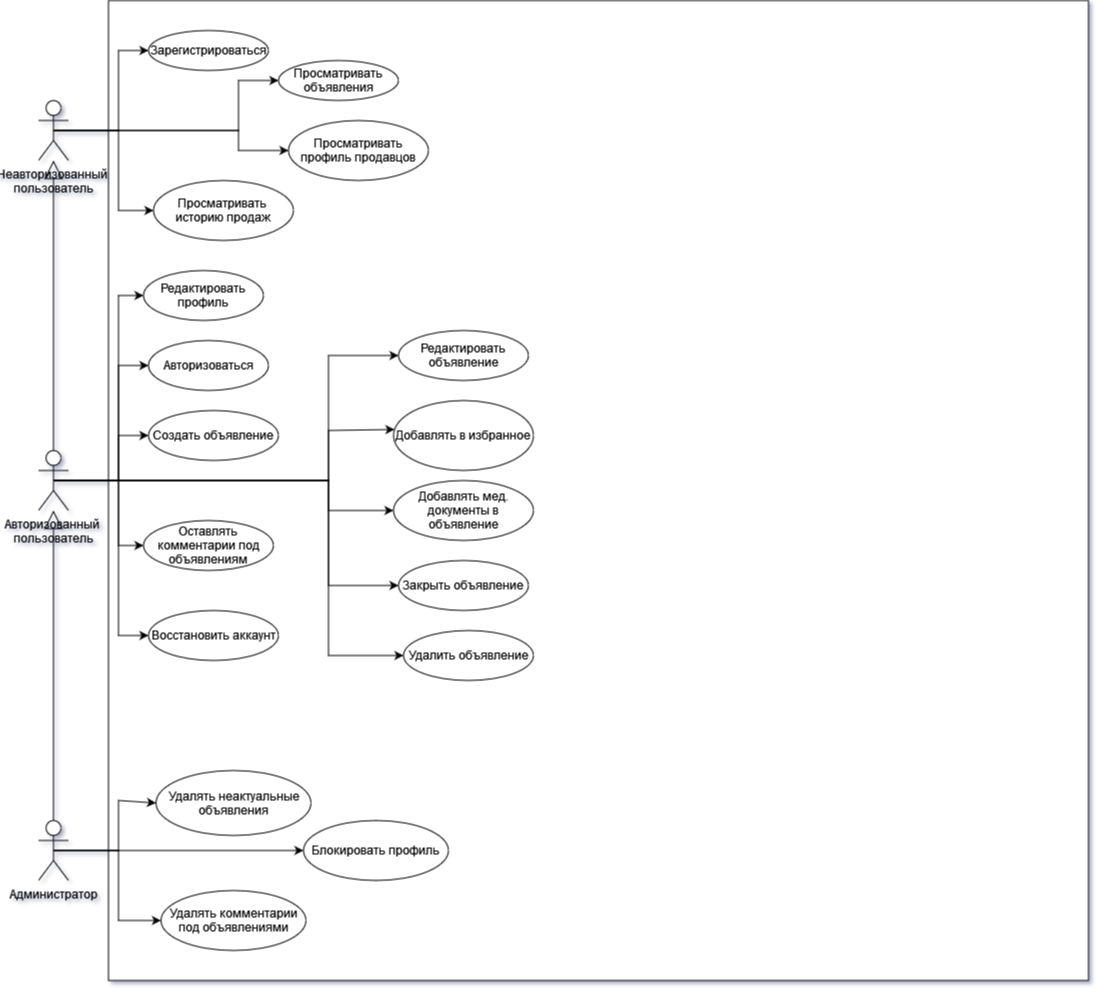

The diagram above was exported from draw.io. Its source (the exported page's mxGraphModel, read from the mxfile embedded in the PNG):
<mxGraphModel dx="25" dy="465" grid="1" gridSize="10" guides="1" tooltips="1" connect="1" arrows="1" fold="1" page="1" pageScale="1" pageWidth="850" pageHeight="1100" math="0" shadow="0">
  <root>
    <mxCell id="0" />
    <mxCell id="1" parent="0" />
    <mxCell id="HnL-TeH0gj4gweNa7k2g-3" value="" style="whiteSpace=wrap;html=1;aspect=fixed;" vertex="1" parent="1">
      <mxGeometry x="1040" y="480" width="980" height="980" as="geometry" />
    </mxCell>
    <mxCell id="HnL-TeH0gj4gweNa7k2g-4" value="Неавторизованный&amp;nbsp;&lt;br&gt;пользователь" style="shape=umlActor;verticalLabelPosition=bottom;verticalAlign=top;html=1;outlineConnect=0;" vertex="1" parent="1">
      <mxGeometry x="970" y="580" width="30" height="60" as="geometry" />
    </mxCell>
    <mxCell id="HnL-TeH0gj4gweNa7k2g-42" style="edgeStyle=orthogonalEdgeStyle;rounded=0;orthogonalLoop=1;jettySize=auto;html=1;entryX=0;entryY=0.5;entryDx=0;entryDy=0;" edge="1" parent="1" source="HnL-TeH0gj4gweNa7k2g-5" target="HnL-TeH0gj4gweNa7k2g-41">
      <mxGeometry relative="1" as="geometry">
        <Array as="points">
          <mxPoint x="1050" y="960" />
          <mxPoint x="1050" y="845" />
        </Array>
      </mxGeometry>
    </mxCell>
    <mxCell id="HnL-TeH0gj4gweNa7k2g-5" value="Авторизованный&amp;nbsp;&lt;div&gt;пользователь&lt;/div&gt;" style="shape=umlActor;verticalLabelPosition=bottom;verticalAlign=top;html=1;outlineConnect=0;" vertex="1" parent="1">
      <mxGeometry x="970" y="930" width="30" height="60" as="geometry" />
    </mxCell>
    <mxCell id="HnL-TeH0gj4gweNa7k2g-6" value="" style="endArrow=block;endSize=16;endFill=0;html=1;rounded=0;exitX=0.5;exitY=0;exitDx=0;exitDy=0;exitPerimeter=0;" edge="1" parent="1" source="HnL-TeH0gj4gweNa7k2g-5" target="HnL-TeH0gj4gweNa7k2g-4">
      <mxGeometry x="0.12" y="35" width="160" relative="1" as="geometry">
        <mxPoint x="960" y="870" as="sourcePoint" />
        <mxPoint x="1020" y="690" as="targetPoint" />
        <mxPoint as="offset" />
      </mxGeometry>
    </mxCell>
    <mxCell id="HnL-TeH0gj4gweNa7k2g-7" value="Зарегистрироваться" style="ellipse;whiteSpace=wrap;html=1;" vertex="1" parent="1">
      <mxGeometry x="1080" y="510" width="120" height="40" as="geometry" />
    </mxCell>
    <mxCell id="HnL-TeH0gj4gweNa7k2g-8" value="Просматривать объявления" style="ellipse;whiteSpace=wrap;html=1;" vertex="1" parent="1">
      <mxGeometry x="1210" y="540" width="120" height="40" as="geometry" />
    </mxCell>
    <mxCell id="HnL-TeH0gj4gweNa7k2g-9" value="Просматривать профиль продавцов" style="ellipse;whiteSpace=wrap;html=1;" vertex="1" parent="1">
      <mxGeometry x="1220" y="600" width="140" height="60" as="geometry" />
    </mxCell>
    <mxCell id="HnL-TeH0gj4gweNa7k2g-10" value="Добавлять в избранное" style="ellipse;whiteSpace=wrap;html=1;" vertex="1" parent="1">
      <mxGeometry x="1325" y="880" width="140" height="70" as="geometry" />
    </mxCell>
    <mxCell id="HnL-TeH0gj4gweNa7k2g-11" value="Просматривать&amp;nbsp; историю продаж" style="ellipse;whiteSpace=wrap;html=1;" vertex="1" parent="1">
      <mxGeometry x="1085" y="660" width="140" height="60" as="geometry" />
    </mxCell>
    <mxCell id="HnL-TeH0gj4gweNa7k2g-12" value="Редактировать профиль" style="ellipse;whiteSpace=wrap;html=1;" vertex="1" parent="1">
      <mxGeometry x="1075" y="750" width="120" height="50" as="geometry" />
    </mxCell>
    <mxCell id="HnL-TeH0gj4gweNa7k2g-13" value="Создать объявление" style="ellipse;whiteSpace=wrap;html=1;" vertex="1" parent="1">
      <mxGeometry x="1080" y="890" width="130" height="50" as="geometry" />
    </mxCell>
    <mxCell id="HnL-TeH0gj4gweNa7k2g-14" value="" style="endArrow=classic;html=1;rounded=0;exitX=0.5;exitY=0.5;exitDx=0;exitDy=0;exitPerimeter=0;entryX=0;entryY=0.5;entryDx=0;entryDy=0;" edge="1" parent="1" source="HnL-TeH0gj4gweNa7k2g-4" target="HnL-TeH0gj4gweNa7k2g-7">
      <mxGeometry width="50" height="50" relative="1" as="geometry">
        <mxPoint x="1290" y="700" as="sourcePoint" />
        <mxPoint x="1340" y="650" as="targetPoint" />
        <Array as="points">
          <mxPoint x="1050" y="610" />
          <mxPoint x="1050" y="530" />
        </Array>
      </mxGeometry>
    </mxCell>
    <mxCell id="HnL-TeH0gj4gweNa7k2g-15" value="" style="endArrow=classic;html=1;rounded=0;exitX=0.5;exitY=0.5;exitDx=0;exitDy=0;exitPerimeter=0;entryX=0;entryY=0.5;entryDx=0;entryDy=0;" edge="1" parent="1" source="HnL-TeH0gj4gweNa7k2g-4" target="HnL-TeH0gj4gweNa7k2g-8">
      <mxGeometry width="50" height="50" relative="1" as="geometry">
        <mxPoint x="1290" y="700" as="sourcePoint" />
        <mxPoint x="1340" y="650" as="targetPoint" />
        <Array as="points">
          <mxPoint x="1170" y="610" />
          <mxPoint x="1170" y="560" />
          <mxPoint x="1210" y="560" />
        </Array>
      </mxGeometry>
    </mxCell>
    <mxCell id="HnL-TeH0gj4gweNa7k2g-16" value="" style="endArrow=classic;html=1;rounded=0;exitX=0.5;exitY=0.5;exitDx=0;exitDy=0;exitPerimeter=0;entryX=0;entryY=0.5;entryDx=0;entryDy=0;" edge="1" parent="1" source="HnL-TeH0gj4gweNa7k2g-4" target="HnL-TeH0gj4gweNa7k2g-9">
      <mxGeometry width="50" height="50" relative="1" as="geometry">
        <mxPoint x="1290" y="700" as="sourcePoint" />
        <mxPoint x="1340" y="650" as="targetPoint" />
        <Array as="points">
          <mxPoint x="1050" y="610" />
          <mxPoint x="1170" y="610" />
          <mxPoint x="1170" y="630" />
        </Array>
      </mxGeometry>
    </mxCell>
    <mxCell id="HnL-TeH0gj4gweNa7k2g-17" value="" style="endArrow=classic;html=1;rounded=0;exitX=0.5;exitY=0.5;exitDx=0;exitDy=0;exitPerimeter=0;entryX=0.007;entryY=0.414;entryDx=0;entryDy=0;entryPerimeter=0;" edge="1" parent="1" source="HnL-TeH0gj4gweNa7k2g-5" target="HnL-TeH0gj4gweNa7k2g-10">
      <mxGeometry width="50" height="50" relative="1" as="geometry">
        <mxPoint x="1160" y="710" as="sourcePoint" />
        <mxPoint x="1210" y="660" as="targetPoint" />
        <Array as="points">
          <mxPoint x="1260" y="960" />
          <mxPoint x="1260" y="910" />
        </Array>
      </mxGeometry>
    </mxCell>
    <mxCell id="HnL-TeH0gj4gweNa7k2g-18" value="" style="endArrow=classic;html=1;rounded=0;entryX=0;entryY=0.5;entryDx=0;entryDy=0;exitX=0.5;exitY=0.5;exitDx=0;exitDy=0;exitPerimeter=0;" edge="1" parent="1" source="HnL-TeH0gj4gweNa7k2g-4" target="HnL-TeH0gj4gweNa7k2g-11">
      <mxGeometry width="50" height="50" relative="1" as="geometry">
        <mxPoint x="1160" y="1040" as="sourcePoint" />
        <mxPoint x="1210" y="990" as="targetPoint" />
        <Array as="points">
          <mxPoint x="1050" y="610" />
          <mxPoint x="1050" y="690" />
        </Array>
      </mxGeometry>
    </mxCell>
    <mxCell id="HnL-TeH0gj4gweNa7k2g-19" value="" style="endArrow=classic;html=1;rounded=0;exitX=0.5;exitY=0.5;exitDx=0;exitDy=0;exitPerimeter=0;entryX=0;entryY=0.5;entryDx=0;entryDy=0;" edge="1" parent="1" source="HnL-TeH0gj4gweNa7k2g-5" target="HnL-TeH0gj4gweNa7k2g-12">
      <mxGeometry width="50" height="50" relative="1" as="geometry">
        <mxPoint x="1160" y="1040" as="sourcePoint" />
        <mxPoint x="1210" y="990" as="targetPoint" />
        <Array as="points">
          <mxPoint x="1050" y="960" />
          <mxPoint x="1050" y="775" />
        </Array>
      </mxGeometry>
    </mxCell>
    <mxCell id="HnL-TeH0gj4gweNa7k2g-20" value="" style="endArrow=classic;html=1;rounded=0;exitX=0.5;exitY=0.5;exitDx=0;exitDy=0;exitPerimeter=0;entryX=0;entryY=0.5;entryDx=0;entryDy=0;" edge="1" parent="1" source="HnL-TeH0gj4gweNa7k2g-5" target="HnL-TeH0gj4gweNa7k2g-13">
      <mxGeometry width="50" height="50" relative="1" as="geometry">
        <mxPoint x="1160" y="1040" as="sourcePoint" />
        <mxPoint x="1210" y="990" as="targetPoint" />
        <Array as="points">
          <mxPoint x="1050" y="960" />
          <mxPoint x="1050" y="915" />
        </Array>
      </mxGeometry>
    </mxCell>
    <mxCell id="HnL-TeH0gj4gweNa7k2g-21" value="Администратор" style="shape=umlActor;verticalLabelPosition=bottom;verticalAlign=top;html=1;outlineConnect=0;" vertex="1" parent="1">
      <mxGeometry x="970" y="1300" width="30" height="60" as="geometry" />
    </mxCell>
    <mxCell id="HnL-TeH0gj4gweNa7k2g-22" value="Редактировать объявление" style="ellipse;whiteSpace=wrap;html=1;" vertex="1" parent="1">
      <mxGeometry x="1330" y="810" width="130" height="50" as="geometry" />
    </mxCell>
    <mxCell id="HnL-TeH0gj4gweNa7k2g-23" value="Восстановить аккаунт" style="ellipse;whiteSpace=wrap;html=1;" vertex="1" parent="1">
      <mxGeometry x="1080" y="1090" width="130" height="50" as="geometry" />
    </mxCell>
    <mxCell id="HnL-TeH0gj4gweNa7k2g-24" value="" style="endArrow=classic;html=1;rounded=0;exitX=0.5;exitY=0.5;exitDx=0;exitDy=0;exitPerimeter=0;entryX=0;entryY=0.5;entryDx=0;entryDy=0;" edge="1" parent="1" source="HnL-TeH0gj4gweNa7k2g-5" target="HnL-TeH0gj4gweNa7k2g-22">
      <mxGeometry width="50" height="50" relative="1" as="geometry">
        <mxPoint x="1250" y="880" as="sourcePoint" />
        <mxPoint x="1300" y="830" as="targetPoint" />
        <Array as="points">
          <mxPoint x="1050" y="960" />
          <mxPoint x="1260" y="960" />
          <mxPoint x="1260" y="835" />
        </Array>
      </mxGeometry>
    </mxCell>
    <mxCell id="HnL-TeH0gj4gweNa7k2g-25" value="" style="endArrow=classic;html=1;rounded=0;exitX=0.5;exitY=0.5;exitDx=0;exitDy=0;exitPerimeter=0;entryX=0;entryY=0.5;entryDx=0;entryDy=0;" edge="1" parent="1" source="HnL-TeH0gj4gweNa7k2g-5" target="HnL-TeH0gj4gweNa7k2g-30">
      <mxGeometry width="50" height="50" relative="1" as="geometry">
        <mxPoint x="1250" y="880" as="sourcePoint" />
        <mxPoint x="1210.0000000000002" y="975" as="targetPoint" />
        <Array as="points">
          <mxPoint x="1260" y="960" />
          <mxPoint x="1260" y="990" />
        </Array>
      </mxGeometry>
    </mxCell>
    <mxCell id="HnL-TeH0gj4gweNa7k2g-26" value="" style="endArrow=classic;html=1;rounded=0;exitX=0.5;exitY=0.5;exitDx=0;exitDy=0;exitPerimeter=0;entryX=0;entryY=0.5;entryDx=0;entryDy=0;" edge="1" parent="1" source="HnL-TeH0gj4gweNa7k2g-5" target="HnL-TeH0gj4gweNa7k2g-31">
      <mxGeometry width="50" height="50" relative="1" as="geometry">
        <mxPoint x="1250" y="880" as="sourcePoint" />
        <mxPoint x="1160" y="1035" as="targetPoint" />
        <Array as="points">
          <mxPoint x="1260" y="960" />
          <mxPoint x="1260" y="1065" />
        </Array>
      </mxGeometry>
    </mxCell>
    <mxCell id="HnL-TeH0gj4gweNa7k2g-27" value="" style="endArrow=classic;html=1;rounded=0;exitX=0.5;exitY=0.5;exitDx=0;exitDy=0;exitPerimeter=0;entryX=0;entryY=0.5;entryDx=0;entryDy=0;" edge="1" parent="1" source="HnL-TeH0gj4gweNa7k2g-5" target="HnL-TeH0gj4gweNa7k2g-23">
      <mxGeometry width="50" height="50" relative="1" as="geometry">
        <mxPoint x="1250" y="880" as="sourcePoint" />
        <mxPoint x="1160" y="1160" as="targetPoint" />
        <Array as="points">
          <mxPoint x="1050" y="960" />
          <mxPoint x="1050" y="1115" />
        </Array>
      </mxGeometry>
    </mxCell>
    <mxCell id="HnL-TeH0gj4gweNa7k2g-28" value="" style="endArrow=classic;html=1;rounded=0;exitX=0.5;exitY=0.5;exitDx=0;exitDy=0;exitPerimeter=0;entryX=0;entryY=0.5;entryDx=0;entryDy=0;" edge="1" parent="1" source="HnL-TeH0gj4gweNa7k2g-5" target="HnL-TeH0gj4gweNa7k2g-32">
      <mxGeometry width="50" height="50" relative="1" as="geometry">
        <mxPoint x="1250" y="880" as="sourcePoint" />
        <mxPoint x="1200" y="1115" as="targetPoint" />
        <Array as="points">
          <mxPoint x="1260" y="960" />
          <mxPoint x="1260" y="1135" />
        </Array>
      </mxGeometry>
    </mxCell>
    <mxCell id="HnL-TeH0gj4gweNa7k2g-29" value="Оставлять комментарии под объявлениям" style="ellipse;whiteSpace=wrap;html=1;" vertex="1" parent="1">
      <mxGeometry x="1075" y="1000" width="130" height="50" as="geometry" />
    </mxCell>
    <mxCell id="HnL-TeH0gj4gweNa7k2g-30" value="Добавлять мед. документы в объявление" style="ellipse;whiteSpace=wrap;html=1;" vertex="1" parent="1">
      <mxGeometry x="1325" y="960" width="140" height="60" as="geometry" />
    </mxCell>
    <mxCell id="HnL-TeH0gj4gweNa7k2g-31" value="Закрыть объявление" style="ellipse;whiteSpace=wrap;html=1;" vertex="1" parent="1">
      <mxGeometry x="1330" y="1040" width="130" height="50" as="geometry" />
    </mxCell>
    <mxCell id="HnL-TeH0gj4gweNa7k2g-32" value="Удалить объявление" style="ellipse;whiteSpace=wrap;html=1;" vertex="1" parent="1">
      <mxGeometry x="1335" y="1110" width="130" height="50" as="geometry" />
    </mxCell>
    <mxCell id="HnL-TeH0gj4gweNa7k2g-33" value="" style="endArrow=classic;html=1;rounded=0;exitX=0.5;exitY=0.5;exitDx=0;exitDy=0;exitPerimeter=0;entryX=0;entryY=0.5;entryDx=0;entryDy=0;" edge="1" parent="1" source="HnL-TeH0gj4gweNa7k2g-5" target="HnL-TeH0gj4gweNa7k2g-29">
      <mxGeometry width="50" height="50" relative="1" as="geometry">
        <mxPoint x="1250" y="990" as="sourcePoint" />
        <mxPoint x="1300" y="940" as="targetPoint" />
        <Array as="points">
          <mxPoint x="1050" y="960" />
          <mxPoint x="1050" y="1025" />
        </Array>
      </mxGeometry>
    </mxCell>
    <mxCell id="HnL-TeH0gj4gweNa7k2g-34" value="" style="endArrow=block;endSize=16;endFill=0;html=1;rounded=0;exitX=0.5;exitY=0;exitDx=0;exitDy=0;exitPerimeter=0;" edge="1" parent="1" source="HnL-TeH0gj4gweNa7k2g-21" target="HnL-TeH0gj4gweNa7k2g-5">
      <mxGeometry x="0.12" y="35" width="160" relative="1" as="geometry">
        <mxPoint x="995" y="970" as="sourcePoint" />
        <mxPoint x="995" y="650" as="targetPoint" />
        <mxPoint as="offset" />
      </mxGeometry>
    </mxCell>
    <mxCell id="HnL-TeH0gj4gweNa7k2g-35" value="Удалять неактуальные объявления" style="ellipse;whiteSpace=wrap;html=1;" vertex="1" parent="1">
      <mxGeometry x="1087.5" y="1250" width="155" height="65" as="geometry" />
    </mxCell>
    <mxCell id="HnL-TeH0gj4gweNa7k2g-36" value="Удалять комментарии под объявлениями" style="ellipse;whiteSpace=wrap;html=1;" vertex="1" parent="1">
      <mxGeometry x="1092.5" y="1370" width="145" height="60" as="geometry" />
    </mxCell>
    <mxCell id="HnL-TeH0gj4gweNa7k2g-37" value="Блокировать профиль" style="ellipse;whiteSpace=wrap;html=1;" vertex="1" parent="1">
      <mxGeometry x="1235" y="1300" width="145" height="60" as="geometry" />
    </mxCell>
    <mxCell id="HnL-TeH0gj4gweNa7k2g-38" value="" style="endArrow=classic;html=1;rounded=0;exitX=0.5;exitY=0.5;exitDx=0;exitDy=0;exitPerimeter=0;entryX=0;entryY=0.5;entryDx=0;entryDy=0;" edge="1" parent="1" source="HnL-TeH0gj4gweNa7k2g-21" target="HnL-TeH0gj4gweNa7k2g-35">
      <mxGeometry width="50" height="50" relative="1" as="geometry">
        <mxPoint x="1250" y="1330" as="sourcePoint" />
        <mxPoint x="1300" y="1280" as="targetPoint" />
        <Array as="points">
          <mxPoint x="1050" y="1330" />
          <mxPoint x="1050" y="1280" />
        </Array>
      </mxGeometry>
    </mxCell>
    <mxCell id="HnL-TeH0gj4gweNa7k2g-39" value="" style="endArrow=classic;html=1;rounded=0;exitX=0.5;exitY=0.5;exitDx=0;exitDy=0;exitPerimeter=0;entryX=0;entryY=0.5;entryDx=0;entryDy=0;" edge="1" parent="1" source="HnL-TeH0gj4gweNa7k2g-21" target="HnL-TeH0gj4gweNa7k2g-37">
      <mxGeometry width="50" height="50" relative="1" as="geometry">
        <mxPoint x="1250" y="1330" as="sourcePoint" />
        <mxPoint x="1300" y="1280" as="targetPoint" />
      </mxGeometry>
    </mxCell>
    <mxCell id="HnL-TeH0gj4gweNa7k2g-40" value="" style="endArrow=classic;html=1;rounded=0;exitX=0.5;exitY=0.5;exitDx=0;exitDy=0;exitPerimeter=0;entryX=0;entryY=0.5;entryDx=0;entryDy=0;" edge="1" parent="1" source="HnL-TeH0gj4gweNa7k2g-21" target="HnL-TeH0gj4gweNa7k2g-36">
      <mxGeometry width="50" height="50" relative="1" as="geometry">
        <mxPoint x="1250" y="1330" as="sourcePoint" />
        <mxPoint x="1300" y="1280" as="targetPoint" />
        <Array as="points">
          <mxPoint x="1050" y="1330" />
          <mxPoint x="1050" y="1400" />
        </Array>
      </mxGeometry>
    </mxCell>
    <mxCell id="HnL-TeH0gj4gweNa7k2g-41" value="Авторизоваться" style="ellipse;whiteSpace=wrap;html=1;" vertex="1" parent="1">
      <mxGeometry x="1080" y="820" width="120" height="50" as="geometry" />
    </mxCell>
  </root>
</mxGraphModel>